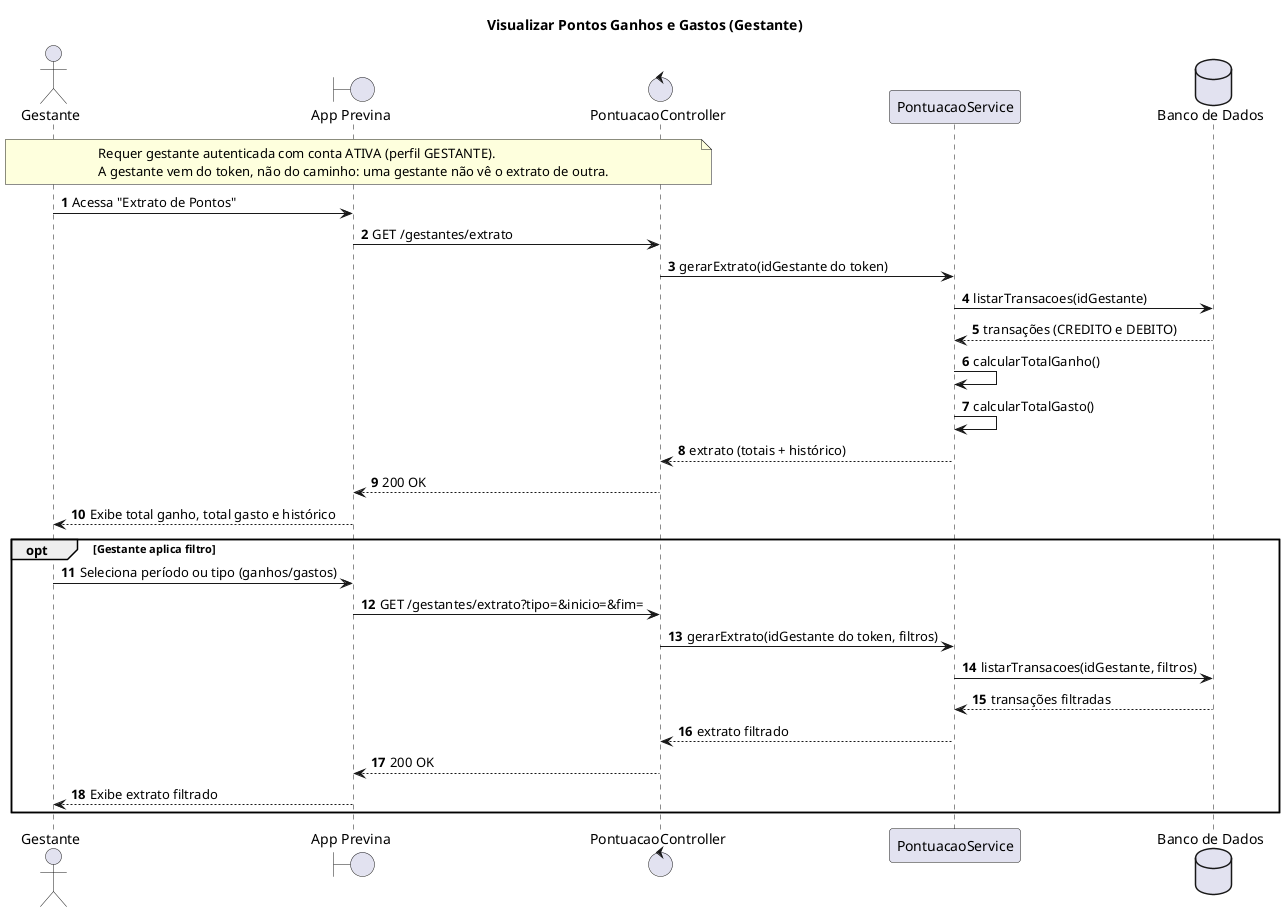

The diagram above was rendered by PlantUML. Its source (embedded in the PNG):
@startuml visualizar-pontos-ganhos
title Visualizar Pontos Ganhos e Gastos (Gestante)
autonumber

actor "Gestante" as Gestante
boundary "App Previna" as App
control "PontuacaoController" as Controller
participant "PontuacaoService" as Service
database "Banco de Dados" as BD

note over Gestante, Controller
    Requer gestante autenticada com conta ATIVA (perfil GESTANTE).
    A gestante vem do token, não do caminho: uma gestante não vê o extrato de outra.
end note

Gestante -> App : Acessa "Extrato de Pontos"
App -> Controller : GET /gestantes/extrato
Controller -> Service : gerarExtrato(idGestante do token)
Service -> BD : listarTransacoes(idGestante)
BD --> Service : transações (CREDITO e DEBITO)
Service -> Service : calcularTotalGanho()
Service -> Service : calcularTotalGasto()
Service --> Controller : extrato (totais + histórico)
Controller --> App : 200 OK
App --> Gestante : Exibe total ganho, total gasto e histórico

opt Gestante aplica filtro
    Gestante -> App : Seleciona período ou tipo (ganhos/gastos)
    App -> Controller : GET /gestantes/extrato?tipo=&inicio=&fim=
    Controller -> Service : gerarExtrato(idGestante do token, filtros)
    Service -> BD : listarTransacoes(idGestante, filtros)
    BD --> Service : transações filtradas
    Service --> Controller : extrato filtrado
    Controller --> App : 200 OK
    App --> Gestante : Exibe extrato filtrado
end

@enduml